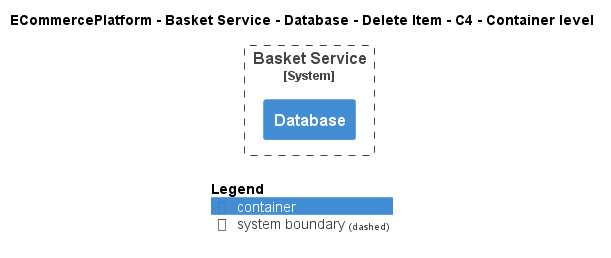

The diagram above was rendered by PlantUML. Its source (embedded in the PNG):
@startuml
!include ..\..\..\..\..\..\..\.c4s\C4_Container.puml

AddElementTag("c4interflow:lifecycle:new", $bgColor=green, $fontColor=#ffffff, $borderColor=green, $shadowing="False")
AddElementTag("c4interflow:lifecycle:changed", $bgColor=orange, $fontColor=#ffffff, $borderColor=orange, $shadowing="False")
AddElementTag("c4interflow:lifecycle:removed", $bgColor=red, $fontColor=#ffffff, $borderColor=red, $shadowing="False")

AddRelTag("c4interflow:lifecycle:new", $textColor=green, $lineColor=green)
AddRelTag("c4interflow:lifecycle:changed", $textColor=orange, $lineColor=orange)
AddRelTag("c4interflow:lifecycle:removed", $textColor=red, $lineColor=red)

SHOW_PERSON_PORTRAIT()
LAYOUT_TOP_DOWN()

skinparam linetype polyline

title ECommercePlatform - Basket Service - Database - Delete Item - C4 - Container level


System_Boundary(ECommercePlatform.SoftwareSystems.BasketService, "Basket Service") {
    Container(ECommercePlatform.SoftwareSystems.BasketService.Containers.Database, "Database", "", "")
}



SHOW_LEGEND()
@enduml